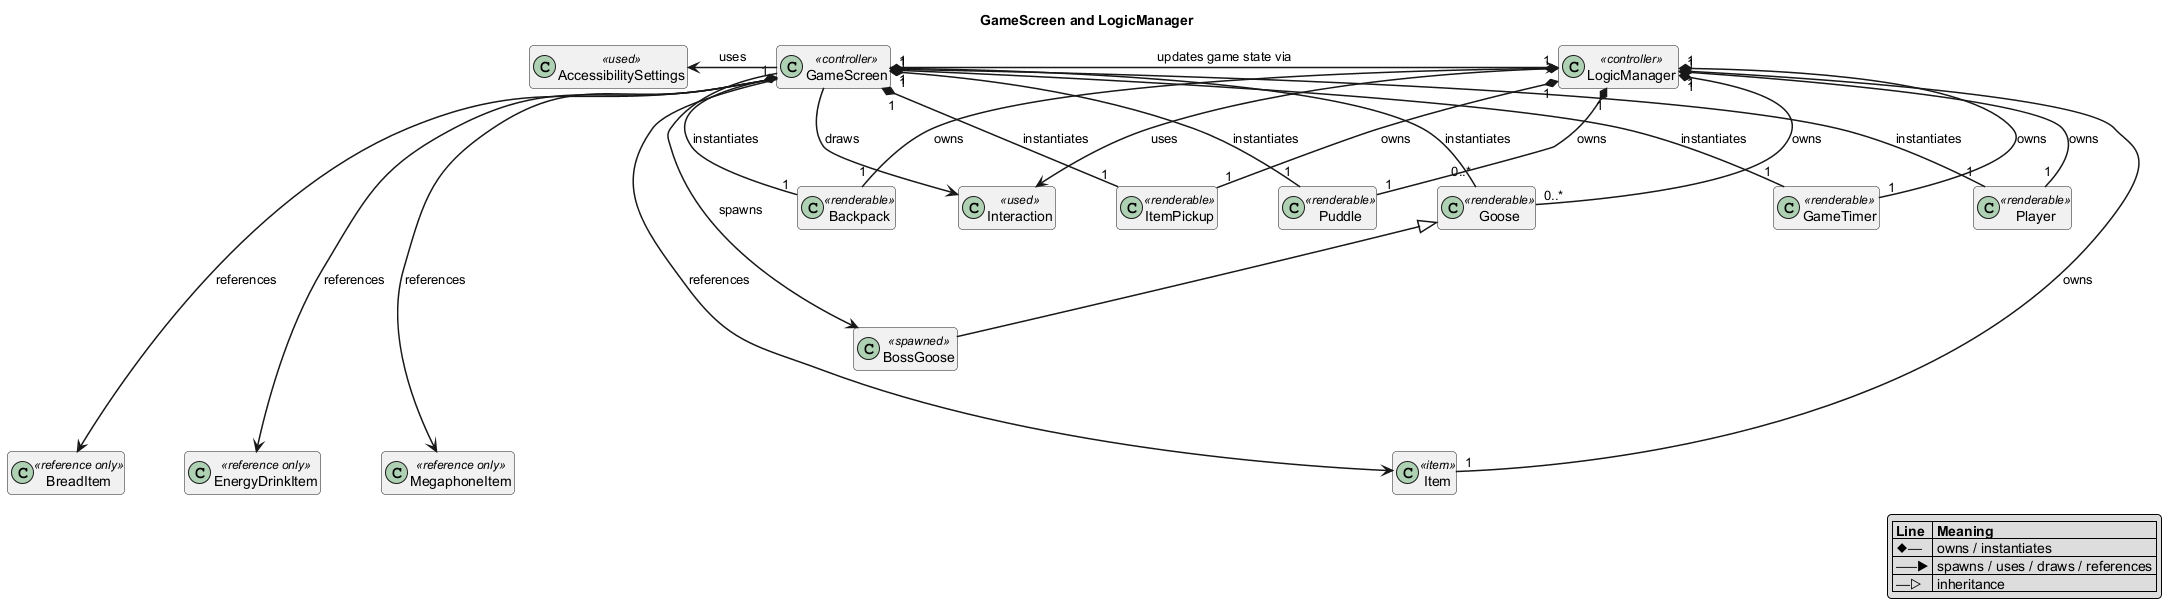

The diagram above was rendered by PlantUML. Its source (embedded in the PNG):
@startuml GameScreenLogic
skinparam classAttributeIconSize 0
skinparam shadowing false
skinparam roundcorner 8
skinparam nodesep 60
skinparam ranksep 80
skinparam ArrowFontSize 13
skinparam ArrowThickness 1.5
skinparam packageStyle rectangle
hide members

title GameScreen and LogicManager

legend right
  |= Line |= Meaning |
  | ◆── | owns / instantiates |
  | ───▶ | spawns / uses / draws / references |
  | ──▷ | inheritance |
endlegend

class GameScreen <<controller>>
class LogicManager <<controller>>

class Player <<renderable>>
class Goose <<renderable>>
class Backpack <<renderable>>
class ItemPickup <<renderable>>
class Puddle <<renderable>>
class GameTimer <<renderable>>

class BossGoose <<spawned>>
class Interaction <<used>>
class AccessibilitySettings <<used>>

class Item <<item>>
class BreadItem <<reference only>>
class EnergyDrinkItem <<reference only>>
class MegaphoneItem <<reference only>>

' Game state
GameScreen -right-> LogicManager : updates game state via

' GameScreen instantiates
GameScreen "1" *-down- "1" Player : instantiates
GameScreen "1" *-down- "0..*" Goose : instantiates
GameScreen "1" *-down- "1" Backpack : instantiates
GameScreen "1" *-down- "1" ItemPickup : instantiates
GameScreen "1" *-down- "1" Puddle : instantiates
GameScreen "1" *-down- "1" GameTimer : instantiates

' LogicManager owns
LogicManager "1" *-down- "1" Player : owns
LogicManager "1" *-down- "0..*" Goose : owns
LogicManager "1" *-down- "1" Backpack : owns
LogicManager "1" *-down- "1" ItemPickup : owns
LogicManager "1" *-down- "1" Puddle : owns
LogicManager "1" *-down- "1" GameTimer : owns
LogicManager "1" *-right- "1" Item : owns

' Spawning and inheritance
GameScreen -left-> BossGoose : spawns
BossGoose -up-|> Goose

' Used
GameScreen -left-> Interaction : draws
LogicManager -down-> Interaction : uses
GameScreen -left-> AccessibilitySettings : uses

' Referenced only for getPickup
GameScreen --down--> Item : references
GameScreen --down--> BreadItem : references
GameScreen --down--> EnergyDrinkItem : references
GameScreen --down--> MegaphoneItem : references
@enduml